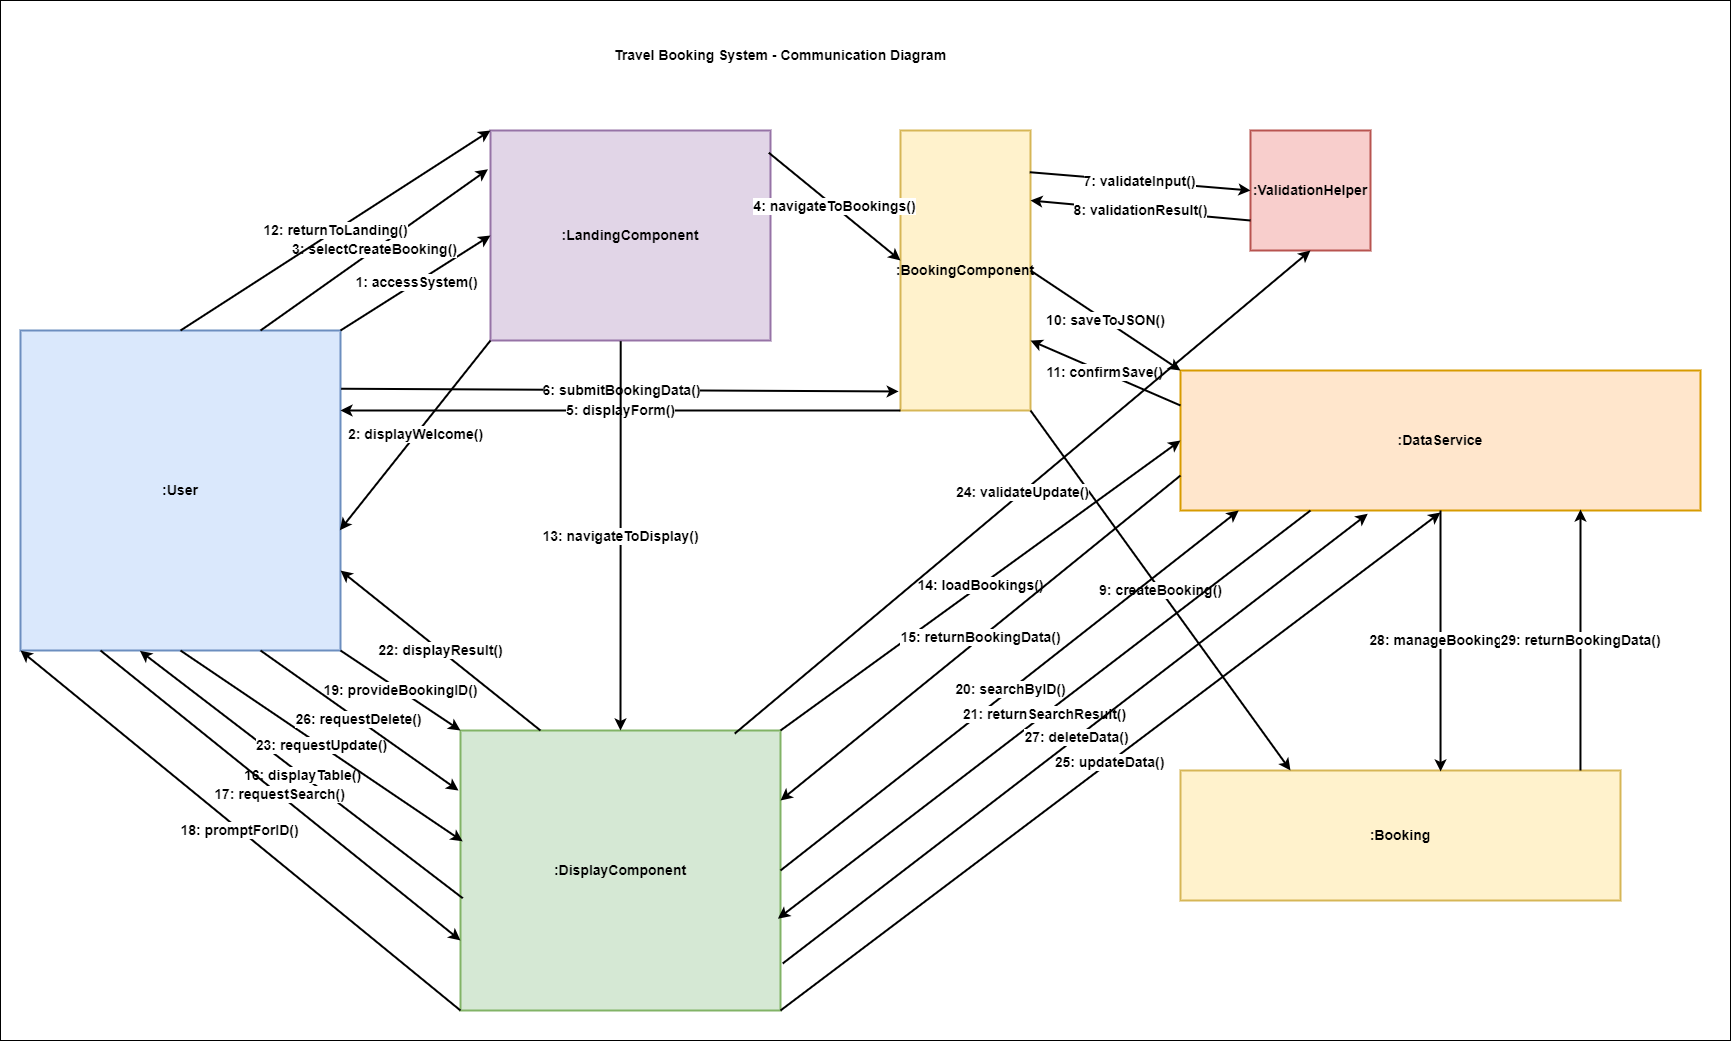

The diagram above was exported from draw.io. Its source (the exported page's mxGraphModel, read from the mxfile embedded in the PNG):
<mxGraphModel dx="2078" dy="1448" grid="1" gridSize="10" guides="1" tooltips="1" connect="1" arrows="1" fold="1" page="0" pageScale="1" pageWidth="1169" pageHeight="827" math="0" shadow="0">
  <root>
    <mxCell id="0" />
    <mxCell id="1" parent="0" />
    <mxCell id="Yntmh8meGe3h4Yer6NdX-1" value="" style="whiteSpace=wrap;html=1;fontSize=14;fontStyle=1" vertex="1" parent="1">
      <mxGeometry x="-410" y="-120" width="1730" height="1040" as="geometry" />
    </mxCell>
    <mxCell id="SpsQjq8mIQynqO2sBhoz-1" value="Travel Booking System - Communication Diagram" style="text;html=1;strokeColor=none;fillColor=none;align=center;verticalAlign=middle;whiteSpace=wrap;rounded=0;fontSize=14;fontStyle=1;strokeWidth=2;" vertex="1" parent="1">
      <mxGeometry x="170" y="-80" width="400" height="30" as="geometry" />
    </mxCell>
    <mxCell id="SpsQjq8mIQynqO2sBhoz-2" value=":User" style="rounded=0;whiteSpace=wrap;html=1;fillColor=#dae8fc;strokeColor=#6c8ebf;fontStyle=1;strokeWidth=2;fontSize=14;" vertex="1" parent="1">
      <mxGeometry x="-390" y="210" width="320" height="320" as="geometry" />
    </mxCell>
    <mxCell id="SpsQjq8mIQynqO2sBhoz-3" value=":LandingComponent" style="rounded=0;whiteSpace=wrap;html=1;fillColor=#e1d5e7;strokeColor=#9673a6;fontStyle=1;strokeWidth=2;fontSize=14;" vertex="1" parent="1">
      <mxGeometry x="80" y="10" width="280" height="210" as="geometry" />
    </mxCell>
    <mxCell id="SpsQjq8mIQynqO2sBhoz-4" value=":BookingComponent" style="rounded=0;whiteSpace=wrap;html=1;fillColor=#fff2cc;strokeColor=#d6b656;fontStyle=1;strokeWidth=2;fontSize=14;" vertex="1" parent="1">
      <mxGeometry x="490" y="10" width="130" height="280" as="geometry" />
    </mxCell>
    <mxCell id="SpsQjq8mIQynqO2sBhoz-5" value=":DisplayComponent" style="rounded=0;whiteSpace=wrap;html=1;fillColor=#d5e8d4;strokeColor=#82b366;fontStyle=1;strokeWidth=2;fontSize=14;" vertex="1" parent="1">
      <mxGeometry x="50" y="610" width="320" height="280" as="geometry" />
    </mxCell>
    <mxCell id="SpsQjq8mIQynqO2sBhoz-6" value=":ValidationHelper" style="rounded=0;whiteSpace=wrap;html=1;fillColor=#f8cecc;strokeColor=#b85450;fontStyle=1;strokeWidth=2;fontSize=14;" vertex="1" parent="1">
      <mxGeometry x="840" y="10" width="120" height="120" as="geometry" />
    </mxCell>
    <mxCell id="SpsQjq8mIQynqO2sBhoz-7" value=":DataService" style="rounded=0;whiteSpace=wrap;html=1;fillColor=#ffe6cc;strokeColor=#d79b00;fontStyle=1;strokeWidth=2;fontSize=14;" vertex="1" parent="1">
      <mxGeometry x="770" y="250" width="520" height="140" as="geometry" />
    </mxCell>
    <mxCell id="SpsQjq8mIQynqO2sBhoz-8" value=":Booking" style="rounded=0;whiteSpace=wrap;html=1;fillColor=#fff2cc;strokeColor=#d6b656;fontStyle=1;strokeWidth=2;fontSize=14;" vertex="1" parent="1">
      <mxGeometry x="770" y="650" width="440" height="130" as="geometry" />
    </mxCell>
    <mxCell id="SpsQjq8mIQynqO2sBhoz-9" value="1: accessSystem()" style="endArrow=classic;html=1;rounded=0;exitX=1;exitY=0;exitDx=0;exitDy=0;entryX=0;entryY=0.5;entryDx=0;entryDy=0;strokeWidth=2;fontSize=14;fontStyle=1" edge="1" parent="1" source="SpsQjq8mIQynqO2sBhoz-2" target="SpsQjq8mIQynqO2sBhoz-3">
      <mxGeometry width="50" height="50" relative="1" as="geometry">
        <mxPoint x="150" y="230" as="sourcePoint" />
        <mxPoint x="200" y="180" as="targetPoint" />
      </mxGeometry>
    </mxCell>
    <mxCell id="SpsQjq8mIQynqO2sBhoz-10" value="2: displayWelcome()" style="endArrow=classic;html=1;rounded=0;exitX=0;exitY=1;exitDx=0;exitDy=0;entryX=0.998;entryY=0.624;entryDx=0;entryDy=0;entryPerimeter=0;strokeWidth=2;fontSize=14;fontStyle=1" edge="1" parent="1" source="SpsQjq8mIQynqO2sBhoz-3" target="SpsQjq8mIQynqO2sBhoz-2">
      <mxGeometry width="50" height="50" relative="1" as="geometry">
        <mxPoint x="200" y="140" as="sourcePoint" />
        <mxPoint x="150" y="220" as="targetPoint" />
      </mxGeometry>
    </mxCell>
    <mxCell id="SpsQjq8mIQynqO2sBhoz-11" value="3: selectCreateBooking()" style="endArrow=classic;html=1;rounded=0;exitX=0.75;exitY=0;exitDx=0;exitDy=0;entryX=-0.009;entryY=0.185;entryDx=0;entryDy=0;entryPerimeter=0;strokeWidth=2;fontSize=14;fontStyle=1" edge="1" parent="1" source="SpsQjq8mIQynqO2sBhoz-2" target="SpsQjq8mIQynqO2sBhoz-3">
      <mxGeometry width="50" height="50" relative="1" as="geometry">
        <mxPoint x="120" y="210" as="sourcePoint" />
        <mxPoint x="240" y="150" as="targetPoint" />
      </mxGeometry>
    </mxCell>
    <mxCell id="SpsQjq8mIQynqO2sBhoz-12" value="4: navigateToBookings()" style="endArrow=classic;html=1;rounded=0;exitX=0.994;exitY=0.106;exitDx=0;exitDy=0;entryX=0;entryY=0.464;entryDx=0;entryDy=0;entryPerimeter=0;exitPerimeter=0;strokeWidth=2;fontSize=14;fontStyle=1" edge="1" parent="1" source="SpsQjq8mIQynqO2sBhoz-3" target="SpsQjq8mIQynqO2sBhoz-4">
      <mxGeometry width="50" height="50" relative="1" as="geometry">
        <mxPoint x="330" y="110" as="sourcePoint" />
        <mxPoint x="410" y="100" as="targetPoint" />
      </mxGeometry>
    </mxCell>
    <mxCell id="SpsQjq8mIQynqO2sBhoz-13" value="5: displayForm()" style="endArrow=classic;html=1;rounded=0;exitX=0;exitY=1;exitDx=0;exitDy=0;entryX=1;entryY=0.25;entryDx=0;entryDy=0;strokeWidth=2;fontSize=14;fontStyle=1" edge="1" parent="1" source="SpsQjq8mIQynqO2sBhoz-4" target="SpsQjq8mIQynqO2sBhoz-2">
      <mxGeometry width="50" height="50" relative="1" as="geometry">
        <mxPoint x="410" y="100" as="sourcePoint" />
        <mxPoint x="140" y="210" as="targetPoint" />
      </mxGeometry>
    </mxCell>
    <mxCell id="SpsQjq8mIQynqO2sBhoz-14" value="6: submitBookingData()" style="endArrow=classic;html=1;rounded=0;exitX=1.002;exitY=0.182;exitDx=0;exitDy=0;entryX=-0.014;entryY=0.932;entryDx=0;entryDy=0;entryPerimeter=0;exitPerimeter=0;strokeWidth=2;fontSize=14;fontStyle=1" edge="1" parent="1" source="SpsQjq8mIQynqO2sBhoz-2" target="SpsQjq8mIQynqO2sBhoz-4">
      <mxGeometry width="50" height="50" relative="1" as="geometry">
        <mxPoint x="140" y="210" as="sourcePoint" />
        <mxPoint x="410" y="80" as="targetPoint" />
      </mxGeometry>
    </mxCell>
    <mxCell id="SpsQjq8mIQynqO2sBhoz-15" value="7: validateInput()" style="endArrow=classic;html=1;rounded=0;entryX=0;entryY=0.5;entryDx=0;entryDy=0;exitX=0.994;exitY=0.149;exitDx=0;exitDy=0;exitPerimeter=0;strokeWidth=2;fontSize=14;fontStyle=1" edge="1" parent="1" source="SpsQjq8mIQynqO2sBhoz-4" target="SpsQjq8mIQynqO2sBhoz-6">
      <mxGeometry width="50" height="50" relative="1" as="geometry">
        <mxPoint x="620" y="50" as="sourcePoint" />
        <mxPoint x="610" y="130" as="targetPoint" />
      </mxGeometry>
    </mxCell>
    <mxCell id="SpsQjq8mIQynqO2sBhoz-16" value="8: validationResult()" style="endArrow=classic;html=1;rounded=0;exitX=0;exitY=0.75;exitDx=0;exitDy=0;entryX=1;entryY=0.25;entryDx=0;entryDy=0;strokeWidth=2;fontSize=14;fontStyle=1" edge="1" parent="1" source="SpsQjq8mIQynqO2sBhoz-6" target="SpsQjq8mIQynqO2sBhoz-4">
      <mxGeometry width="50" height="50" relative="1" as="geometry">
        <mxPoint x="610" y="140" as="sourcePoint" />
        <mxPoint x="530" y="70" as="targetPoint" />
      </mxGeometry>
    </mxCell>
    <mxCell id="SpsQjq8mIQynqO2sBhoz-17" value="9: createBooking()" style="endArrow=classic;html=1;rounded=0;exitX=1;exitY=1;exitDx=0;exitDy=0;entryX=0.25;entryY=0;entryDx=0;entryDy=0;strokeWidth=2;fontSize=14;fontStyle=1" edge="1" parent="1" source="SpsQjq8mIQynqO2sBhoz-4" target="SpsQjq8mIQynqO2sBhoz-8">
      <mxGeometry width="50" height="50" relative="1" as="geometry">
        <mxPoint x="470" y="100" as="sourcePoint" />
        <mxPoint x="470" y="360" as="targetPoint" />
      </mxGeometry>
    </mxCell>
    <mxCell id="SpsQjq8mIQynqO2sBhoz-18" value="10: saveToJSON()" style="endArrow=classic;html=1;rounded=0;exitX=1;exitY=0.5;exitDx=0;exitDy=0;entryX=0;entryY=0;entryDx=0;entryDy=0;strokeWidth=2;fontSize=14;fontStyle=1" edge="1" parent="1" source="SpsQjq8mIQynqO2sBhoz-4" target="SpsQjq8mIQynqO2sBhoz-7">
      <mxGeometry width="50" height="50" relative="1" as="geometry">
        <mxPoint x="530" y="100" as="sourcePoint" />
        <mxPoint x="610" y="210" as="targetPoint" />
      </mxGeometry>
    </mxCell>
    <mxCell id="SpsQjq8mIQynqO2sBhoz-19" value="11: confirmSave()" style="endArrow=classic;html=1;rounded=0;exitX=0;exitY=0.25;exitDx=0;exitDy=0;entryX=1;entryY=0.75;entryDx=0;entryDy=0;strokeWidth=2;fontSize=14;fontStyle=1" edge="1" parent="1" source="SpsQjq8mIQynqO2sBhoz-7" target="SpsQjq8mIQynqO2sBhoz-4">
      <mxGeometry width="50" height="50" relative="1" as="geometry">
        <mxPoint x="610" y="220" as="sourcePoint" />
        <mxPoint x="530" y="90" as="targetPoint" />
      </mxGeometry>
    </mxCell>
    <mxCell id="SpsQjq8mIQynqO2sBhoz-20" value="13: navigateToDisplay()" style="endArrow=classic;html=1;rounded=0;exitX=0.465;exitY=1.003;exitDx=0;exitDy=0;entryX=0.5;entryY=0;entryDx=0;entryDy=0;exitPerimeter=0;strokeWidth=2;fontSize=14;fontStyle=1" edge="1" parent="1" source="SpsQjq8mIQynqO2sBhoz-3" target="SpsQjq8mIQynqO2sBhoz-5">
      <mxGeometry width="50" height="50" relative="1" as="geometry">
        <mxPoint x="270" y="150" as="sourcePoint" />
        <mxPoint x="270" y="310" as="targetPoint" />
      </mxGeometry>
    </mxCell>
    <mxCell id="SpsQjq8mIQynqO2sBhoz-21" value="12: returnToLanding()" style="endArrow=classic;html=1;rounded=0;exitX=0.5;exitY=0;exitDx=0;exitDy=0;entryX=0;entryY=0;entryDx=0;entryDy=0;strokeWidth=2;fontSize=14;fontStyle=1" edge="1" parent="1" source="SpsQjq8mIQynqO2sBhoz-2" target="SpsQjq8mIQynqO2sBhoz-3">
      <mxGeometry width="50" height="50" relative="1" as="geometry">
        <mxPoint x="100" y="210" as="sourcePoint" />
        <mxPoint x="270" y="150" as="targetPoint" />
      </mxGeometry>
    </mxCell>
    <mxCell id="SpsQjq8mIQynqO2sBhoz-22" value="14: loadBookings()" style="endArrow=classic;html=1;rounded=0;exitX=1;exitY=0;exitDx=0;exitDy=0;entryX=0;entryY=0.5;entryDx=0;entryDy=0;strokeWidth=2;fontSize=14;fontStyle=1" edge="1" parent="1" source="SpsQjq8mIQynqO2sBhoz-5" target="SpsQjq8mIQynqO2sBhoz-7">
      <mxGeometry width="50" height="50" relative="1" as="geometry">
        <mxPoint x="330" y="310" as="sourcePoint" />
        <mxPoint x="610" y="250" as="targetPoint" />
      </mxGeometry>
    </mxCell>
    <mxCell id="SpsQjq8mIQynqO2sBhoz-23" value="15: returnBookingData()" style="endArrow=classic;html=1;rounded=0;exitX=0;exitY=0.75;exitDx=0;exitDy=0;entryX=1;entryY=0.25;entryDx=0;entryDy=0;strokeWidth=2;fontSize=14;fontStyle=1" edge="1" parent="1" source="SpsQjq8mIQynqO2sBhoz-7" target="SpsQjq8mIQynqO2sBhoz-5">
      <mxGeometry width="50" height="50" relative="1" as="geometry">
        <mxPoint x="610" y="240" as="sourcePoint" />
        <mxPoint x="330" y="320" as="targetPoint" />
      </mxGeometry>
    </mxCell>
    <mxCell id="SpsQjq8mIQynqO2sBhoz-24" value="16: displayTable()" style="endArrow=classic;html=1;rounded=0;exitX=0.007;exitY=0.599;exitDx=0;exitDy=0;entryX=0.373;entryY=1.001;entryDx=0;entryDy=0;entryPerimeter=0;exitPerimeter=0;strokeWidth=2;fontSize=14;fontStyle=1" edge="1" parent="1" source="SpsQjq8mIQynqO2sBhoz-5" target="SpsQjq8mIQynqO2sBhoz-2">
      <mxGeometry width="50" height="50" relative="1" as="geometry">
        <mxPoint x="210" y="330" as="sourcePoint" />
        <mxPoint x="100" y="250" as="targetPoint" />
      </mxGeometry>
    </mxCell>
    <mxCell id="SpsQjq8mIQynqO2sBhoz-25" value="17: requestSearch()" style="endArrow=classic;html=1;rounded=0;exitX=0.25;exitY=1;exitDx=0;exitDy=0;entryX=0;entryY=0.75;entryDx=0;entryDy=0;strokeWidth=2;fontSize=14;fontStyle=1" edge="1" parent="1" source="SpsQjq8mIQynqO2sBhoz-2" target="SpsQjq8mIQynqO2sBhoz-5">
      <mxGeometry width="50" height="50" relative="1" as="geometry">
        <mxPoint x="80" y="250" as="sourcePoint" />
        <mxPoint x="210" y="340" as="targetPoint" />
      </mxGeometry>
    </mxCell>
    <mxCell id="SpsQjq8mIQynqO2sBhoz-26" value="18: promptForID()" style="endArrow=classic;html=1;rounded=0;exitX=0;exitY=1;exitDx=0;exitDy=0;entryX=0;entryY=1;entryDx=0;entryDy=0;strokeWidth=2;fontSize=14;fontStyle=1" edge="1" parent="1" source="SpsQjq8mIQynqO2sBhoz-5" target="SpsQjq8mIQynqO2sBhoz-2">
      <mxGeometry width="50" height="50" relative="1" as="geometry">
        <mxPoint x="210" y="350" as="sourcePoint" />
        <mxPoint x="120" y="250" as="targetPoint" />
      </mxGeometry>
    </mxCell>
    <mxCell id="SpsQjq8mIQynqO2sBhoz-27" value="19: provideBookingID()" style="endArrow=classic;html=1;rounded=0;exitX=1;exitY=1;exitDx=0;exitDy=0;entryX=0;entryY=0;entryDx=0;entryDy=0;strokeWidth=2;fontSize=14;fontStyle=1" edge="1" parent="1" source="SpsQjq8mIQynqO2sBhoz-2" target="SpsQjq8mIQynqO2sBhoz-5">
      <mxGeometry width="50" height="50" relative="1" as="geometry">
        <mxPoint x="140" y="250" as="sourcePoint" />
        <mxPoint x="240" y="350" as="targetPoint" />
      </mxGeometry>
    </mxCell>
    <mxCell id="SpsQjq8mIQynqO2sBhoz-28" value="20: searchByID()" style="endArrow=classic;html=1;rounded=0;exitX=1;exitY=0.5;exitDx=0;exitDy=0;entryX=0.112;entryY=1;entryDx=0;entryDy=0;entryPerimeter=0;strokeWidth=2;fontSize=14;fontStyle=1" edge="1" parent="1" source="SpsQjq8mIQynqO2sBhoz-5" target="SpsQjq8mIQynqO2sBhoz-7">
      <mxGeometry width="50" height="50" relative="1" as="geometry">
        <mxPoint x="330" y="330" as="sourcePoint" />
        <mxPoint x="640" y="250" as="targetPoint" />
      </mxGeometry>
    </mxCell>
    <mxCell id="SpsQjq8mIQynqO2sBhoz-29" value="21: returnSearchResult()" style="endArrow=classic;html=1;rounded=0;exitX=0.25;exitY=1;exitDx=0;exitDy=0;entryX=0.992;entryY=0.672;entryDx=0;entryDy=0;entryPerimeter=0;strokeWidth=2;fontSize=14;fontStyle=1" edge="1" parent="1" source="SpsQjq8mIQynqO2sBhoz-7" target="SpsQjq8mIQynqO2sBhoz-5">
      <mxGeometry width="50" height="50" relative="1" as="geometry">
        <mxPoint x="640" y="250" as="sourcePoint" />
        <mxPoint x="330" y="340" as="targetPoint" />
      </mxGeometry>
    </mxCell>
    <mxCell id="SpsQjq8mIQynqO2sBhoz-30" value="22: displayResult()" style="endArrow=classic;html=1;rounded=0;exitX=0.25;exitY=0;exitDx=0;exitDy=0;entryX=1;entryY=0.75;entryDx=0;entryDy=0;strokeWidth=2;fontSize=14;fontStyle=1" edge="1" parent="1" source="SpsQjq8mIQynqO2sBhoz-5" target="SpsQjq8mIQynqO2sBhoz-2">
      <mxGeometry width="50" height="50" relative="1" as="geometry">
        <mxPoint x="240" y="350" as="sourcePoint" />
        <mxPoint x="140" y="240" as="targetPoint" />
      </mxGeometry>
    </mxCell>
    <mxCell id="SpsQjq8mIQynqO2sBhoz-31" value="23: requestUpdate()" style="endArrow=classic;html=1;rounded=0;exitX=0.5;exitY=1;exitDx=0;exitDy=0;entryX=0.007;entryY=0.396;entryDx=0;entryDy=0;entryPerimeter=0;strokeWidth=2;fontSize=14;fontStyle=1" edge="1" parent="1" source="SpsQjq8mIQynqO2sBhoz-2" target="SpsQjq8mIQynqO2sBhoz-5">
      <mxGeometry width="50" height="50" relative="1" as="geometry">
        <mxPoint x="100" y="250" as="sourcePoint" />
        <mxPoint x="20" y="660" as="targetPoint" />
      </mxGeometry>
    </mxCell>
    <mxCell id="SpsQjq8mIQynqO2sBhoz-32" value="24: validateUpdate()" style="endArrow=classic;html=1;rounded=0;exitX=0.857;exitY=0.011;exitDx=0;exitDy=0;entryX=0.5;entryY=1;entryDx=0;entryDy=0;exitPerimeter=0;strokeWidth=2;fontSize=14;fontStyle=1" edge="1" parent="1" source="SpsQjq8mIQynqO2sBhoz-5" target="SpsQjq8mIQynqO2sBhoz-6">
      <mxGeometry width="50" height="50" relative="1" as="geometry">
        <mxPoint x="330" y="350" as="sourcePoint" />
        <mxPoint x="670" y="150" as="targetPoint" />
      </mxGeometry>
    </mxCell>
    <mxCell id="SpsQjq8mIQynqO2sBhoz-33" value="25: updateData()" style="endArrow=classic;html=1;rounded=0;exitX=1;exitY=1;exitDx=0;exitDy=0;strokeWidth=2;fontSize=14;fontStyle=1" edge="1" parent="1" source="SpsQjq8mIQynqO2sBhoz-5">
      <mxGeometry width="50" height="50" relative="1" as="geometry">
        <mxPoint x="300" y="350" as="sourcePoint" />
        <mxPoint x="1030" y="392" as="targetPoint" />
      </mxGeometry>
    </mxCell>
    <mxCell id="SpsQjq8mIQynqO2sBhoz-34" value="26: requestDelete()" style="endArrow=classic;html=1;rounded=0;exitX=0.75;exitY=1;exitDx=0;exitDy=0;strokeWidth=2;fontSize=14;fontStyle=1" edge="1" parent="1" source="SpsQjq8mIQynqO2sBhoz-2">
      <mxGeometry width="50" height="50" relative="1" as="geometry">
        <mxPoint x="120" y="250" as="sourcePoint" />
        <mxPoint x="48" y="670" as="targetPoint" />
      </mxGeometry>
    </mxCell>
    <mxCell id="SpsQjq8mIQynqO2sBhoz-35" value="27: deleteData()" style="endArrow=classic;html=1;rounded=0;exitX=1.007;exitY=0.832;exitDx=0;exitDy=0;entryX=0.36;entryY=1.024;entryDx=0;entryDy=0;exitPerimeter=0;entryPerimeter=0;strokeWidth=2;fontSize=14;fontStyle=1" edge="1" parent="1" source="SpsQjq8mIQynqO2sBhoz-5" target="SpsQjq8mIQynqO2sBhoz-7">
      <mxGeometry width="50" height="50" relative="1" as="geometry">
        <mxPoint x="330" y="340" as="sourcePoint" />
        <mxPoint x="730" y="250" as="targetPoint" />
      </mxGeometry>
    </mxCell>
    <mxCell id="SpsQjq8mIQynqO2sBhoz-36" value="28: manageBooking()" style="endArrow=classic;html=1;rounded=0;exitX=0.5;exitY=1;exitDx=0;exitDy=0;entryX=0.591;entryY=0.007;entryDx=0;entryDy=0;entryPerimeter=0;strokeWidth=2;fontSize=14;fontStyle=1" edge="1" parent="1" source="SpsQjq8mIQynqO2sBhoz-7" target="SpsQjq8mIQynqO2sBhoz-8">
      <mxGeometry width="50" height="50" relative="1" as="geometry">
        <mxPoint x="670" y="250" as="sourcePoint" />
        <mxPoint x="530" y="360" as="targetPoint" />
      </mxGeometry>
    </mxCell>
    <mxCell id="SpsQjq8mIQynqO2sBhoz-37" value="29: returnBookingData()" style="endArrow=classic;html=1;rounded=0;exitX=0.909;exitY=0;exitDx=0;exitDy=0;exitPerimeter=0;strokeWidth=2;fontSize=14;fontStyle=1" edge="1" parent="1" source="SpsQjq8mIQynqO2sBhoz-8">
      <mxGeometry width="50" height="50" relative="1" as="geometry">
        <mxPoint x="530" y="370" as="sourcePoint" />
        <mxPoint x="1170" y="389" as="targetPoint" />
      </mxGeometry>
    </mxCell>
  </root>
</mxGraphModel>